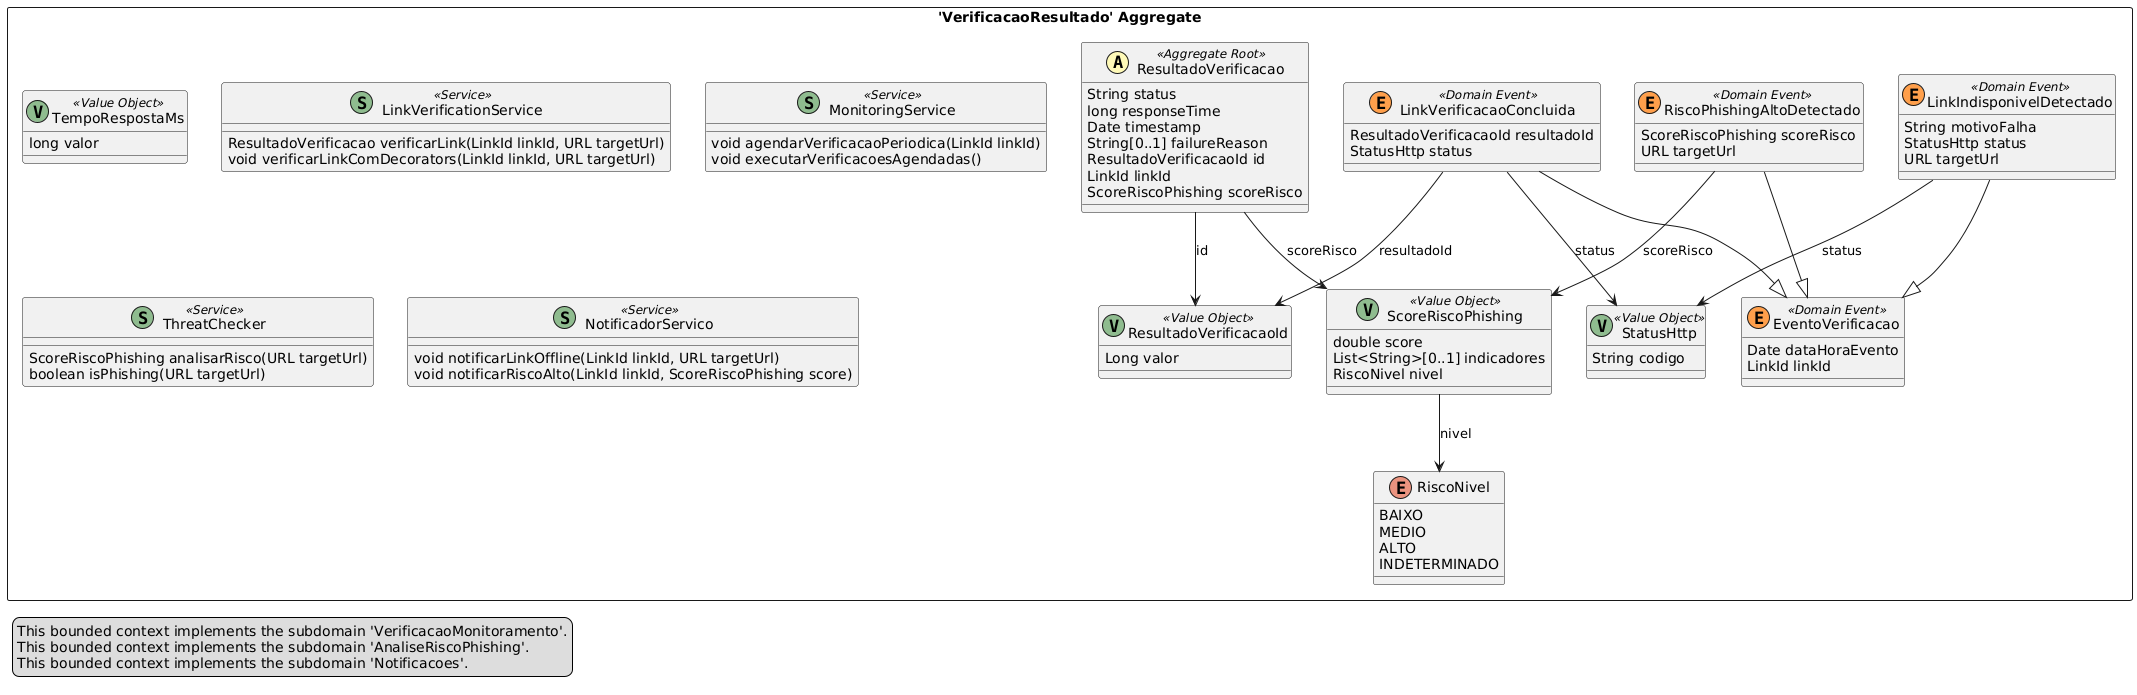

The diagram above was rendered by PlantUML. Its source (embedded in the PNG):
@startuml
skinparam componentStyle uml2

package "'VerificacaoResultado' Aggregate" <<Rectangle>> {
	class ResultadoVerificacao <<(A,#fffab8) Aggregate Root>> {
		String status
		long responseTime
		Date timestamp
		String[0..1] failureReason
		ResultadoVerificacaoId id
		LinkId linkId
		ScoreRiscoPhishing scoreRisco
	}
	class ResultadoVerificacaoId <<(V,DarkSeaGreen) Value Object>> {
		Long valor
	}
	class StatusHttp <<(V,DarkSeaGreen) Value Object>> {
		String codigo
	}
	class TempoRespostaMs <<(V,DarkSeaGreen) Value Object>> {
		long valor
	}
	class ScoreRiscoPhishing <<(V,DarkSeaGreen) Value Object>> {
		double score
		List<String>[0..1] indicadores
		RiscoNivel nivel
	}
	enum RiscoNivel {
		BAIXO
		MEDIO
		ALTO
		INDETERMINADO
	}
	class EventoVerificacao <<(E,#ff9f4b) Domain Event>> {
		Date dataHoraEvento
		LinkId linkId
	}
	class LinkVerificacaoConcluida <<(E,#ff9f4b) Domain Event>> {
		ResultadoVerificacaoId resultadoId
		StatusHttp status
	}
	class RiscoPhishingAltoDetectado <<(E,#ff9f4b) Domain Event>> {
		ScoreRiscoPhishing scoreRisco
		URL targetUrl
	}
	class LinkIndisponivelDetectado <<(E,#ff9f4b) Domain Event>> {
		String motivoFalha
		StatusHttp status
		URL targetUrl
	}
	class LinkVerificationService <<(S,DarkSeaGreen) Service>> {
		ResultadoVerificacao verificarLink(LinkId linkId, URL targetUrl)
		void verificarLinkComDecorators(LinkId linkId, URL targetUrl)
	}
	class MonitoringService <<(S,DarkSeaGreen) Service>> {
		void agendarVerificacaoPeriodica(LinkId linkId)
		void executarVerificacoesAgendadas()
	}
	class ThreatChecker <<(S,DarkSeaGreen) Service>> {
		ScoreRiscoPhishing analisarRisco(URL targetUrl)
		boolean isPhishing(URL targetUrl)
	}
	class NotificadorServico <<(S,DarkSeaGreen) Service>> {
		void notificarLinkOffline(LinkId linkId, URL targetUrl)
		void notificarRiscoAlto(LinkId linkId, ScoreRiscoPhishing score)
	}
}
LinkVerificacaoConcluida --> ResultadoVerificacaoId : resultadoId
ResultadoVerificacao --> ResultadoVerificacaoId : id
LinkIndisponivelDetectado --> StatusHttp : status
ResultadoVerificacao --> ScoreRiscoPhishing : scoreRisco
ScoreRiscoPhishing --> RiscoNivel : nivel
RiscoPhishingAltoDetectado --> ScoreRiscoPhishing : scoreRisco
LinkVerificacaoConcluida --> StatusHttp : status
LinkVerificacaoConcluida --|> EventoVerificacao
RiscoPhishingAltoDetectado --|> EventoVerificacao
LinkIndisponivelDetectado --|> EventoVerificacao
legend left
  This bounded context implements the subdomain 'VerificacaoMonitoramento'.
  This bounded context implements the subdomain 'AnaliseRiscoPhishing'.
  This bounded context implements the subdomain 'Notificacoes'.
end legend
@enduml